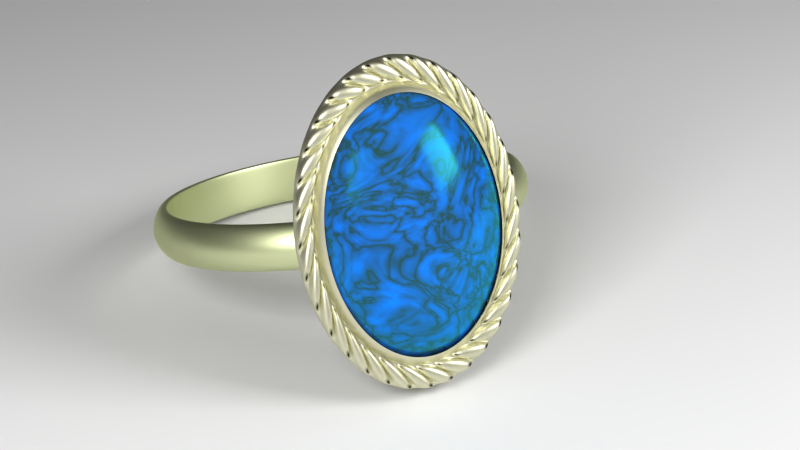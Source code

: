 # Source: ringblend.blend  (saved by Blender 2.76.0; exported with 4.5.12 LTS)
import bpy
from mathutils import Matrix  # noqa: F401  (used for matrix-valued properties, if any)

bpy.ops.wm.read_factory_settings(use_empty=True)
scene = bpy.context.scene
scene.name = 'Scene'

# ---- collections
col_collection_1 = bpy.data.collections.new('Collection 1'); scene.collection.children.link(col_collection_1)
col_collection_3 = bpy.data.collections.new('Collection 3'); scene.collection.children.link(col_collection_3)

# ---- materials (node trees are filled in below, after node groups)
mat_material_002 = bpy.data.materials.new('Material.002')
mat_material_002.alpha_threshold = 0.0
mat_material_002.diffuse_color = (0.8, 0.02015, 0.04444, 1.0)
mat_material_002.roughness = 0.5
mat_material_001 = bpy.data.materials.new('Material.001')
mat_material_001.alpha_threshold = 0.0
mat_material_001.diffuse_color = (0.06046, 0.08596, 0.8, 1.0)
mat_material_001.roughness = 0.5
mat_material_003 = bpy.data.materials.new('Material.003')
mat_material_003.alpha_threshold = 0.0
mat_material_003.roughness = 0.5
mat_material_004 = bpy.data.materials.new('Material.004')
mat_material_004.alpha_threshold = 0.0
mat_material_004.roughness = 0.5

# ---- material node trees
mat_material_002.use_nodes = True; mat_material_002.node_tree.nodes.clear()
_N = mat_material_002.node_tree.nodes; _L = mat_material_002.node_tree.links
n0 = _N.new('ShaderNodeOutputMaterial'); n0.name = 'Material Output'; n0.location = (1060, 313)
n1 = _N.new('ShaderNodeMixShader'); n1.name = 'Mix Shader'; n1.location = (901, 320)
n2 = _N.new('ShaderNodeBsdfAnisotropic'); n2.name = 'Glossy BSDF'; n2.location = (689, -71)
n2.distribution = 'GGX'
n2.inputs[0].default_value = (0.03045, 0.6819, 0.8, 1.0)
n2.inputs[1].default_value = 0.1732
n3 = _N.new('ShaderNodeLayerWeight'); n3.name = 'Layer Weight'; n3.location = (684, 673)
n3.inputs[0].default_value = 0.15
n4 = _N.new('ShaderNodeMixShader'); n4.name = 'Mix Shader.001'; n4.location = (684, 194)
n5 = _N.new('ShaderNodeBsdfDiffuse'); n5.name = 'Diffuse BSDF.001'; n5.location = (377, 146)
n5.inputs[0].default_value = (0.01947, 0.06614, 0.03366, 1.0)
n5.inputs[1].default_value = 0.02
n6 = _N.new('ShaderNodeBsdfDiffuse'); n6.name = 'Diffuse BSDF'; n6.location = (373, -5)
n6.inputs[0].default_value = (0.008355, 0.2091, 1.0, 1.0)
n7 = _N.new('ShaderNodeMath'); n7.name = 'Math.004'; n7.location = (385, 343)
n7.operation = 'POWER'
n7.inputs[1].default_value = 0.7
n8 = _N.new('ShaderNodeMath'); n8.name = 'Math'; n8.location = (207, 370)
n8.operation = 'MAXIMUM'
n9 = _N.new('ShaderNodeMath'); n9.name = 'Math.003'; n9.location = (-1, 248)
n9.operation = 'SUBTRACT'
n9.inputs[0].default_value = 2.5
n10 = _N.new('ShaderNodeMath'); n10.name = 'Math.001'; n10.location = (-3, 528)
n10.operation = 'SUBTRACT'
n10.inputs[1].default_value = 2.5
n11 = _N.new('ShaderNodeMath'); n11.name = 'Math.002'; n11.location = (-194, 350)
n11.operation = 'MULTIPLY'
n11.inputs[1].default_value = 5.0
n12 = _N.new('ShaderNodeTexNoise'); n12.name = 'Noise Texture'; n12.location = (-386, 352)
n12.inputs[3].default_value = 3.0
n12.inputs[8].default_value = 2.5
_L.new(n1.outputs[0], n0.inputs[0])
_L.new(n6.outputs[0], n4.inputs[2])
_L.new(n2.outputs[0], n1.inputs[2])
_L.new(n4.outputs[0], n1.inputs[1])
_L.new(n5.outputs[0], n4.inputs[1])
_L.new(n3.outputs[1], n1.inputs[0])
_L.new(n12.outputs[1], n11.inputs[0])
_L.new(n11.outputs[0], n10.inputs[0])
_L.new(n11.outputs[0], n9.inputs[1])
_L.new(n10.outputs[0], n8.inputs[0])
_L.new(n9.outputs[0], n8.inputs[1])
_L.new(n8.outputs[0], n7.inputs[0])
_L.new(n7.outputs[0], n4.inputs[0])
n0.is_active_output = True
mat_material_001.use_nodes = True; mat_material_001.node_tree.nodes.clear()
_N = mat_material_001.node_tree.nodes; _L = mat_material_001.node_tree.links
n0 = _N.new('ShaderNodeOutputMaterial'); n0.name = 'Material Output'; n0.location = (739, 300)
n1 = _N.new('ShaderNodeMixShader'); n1.name = 'Mix Shader'; n1.location = (519, 260)
n2 = _N.new('ShaderNodeNewGeometry'); n2.name = 'Geometry'; n2.location = (-236, 521)
n3 = _N.new('ShaderNodeBsdfAnisotropic'); n3.name = 'Glossy BSDF.001'; n3.location = (299, 285)
n3.distribution = 'GGX'
n3.inputs[0].default_value = (0.7682, 0.7528, 0.5411, 1.0)
n3.inputs[1].default_value = 0.4472
n4 = _N.new('ShaderNodeBsdfAnisotropic'); n4.name = 'Glossy BSDF'; n4.location = (289, 91)
n4.distribution = 'GGX'
n4.inputs[0].default_value = (0.0, 0.0, 0.0, 1.0)
n4.inputs[1].default_value = 0.4472
n5 = _N.new('ShaderNodeMath'); n5.name = 'Math'; n5.location = (-7, 529)
n5.operation = 'MULTIPLY'
n5.inputs[1].default_value = 55.0
n6 = _N.new('ShaderNodeMath'); n6.name = 'Math.001'; n6.location = (213, 477)
n6.operation = 'SUBTRACT'
n6.inputs[1].default_value = 25.0
_L.new(n1.outputs[0], n0.inputs[0])
_L.new(n2.outputs[7], n5.inputs[0])
_L.new(n3.outputs[0], n1.inputs[2])
_L.new(n4.outputs[0], n1.inputs[1])
_L.new(n5.outputs[0], n6.inputs[0])
_L.new(n6.outputs[0], n1.inputs[0])
n0.is_active_output = True
mat_material_003.use_nodes = True; mat_material_003.node_tree.nodes.clear()
_N = mat_material_003.node_tree.nodes; _L = mat_material_003.node_tree.links
n0 = _N.new('ShaderNodeOutputMaterial'); n0.name = 'Material Output'; n0.location = (300, 300)
n1 = _N.new('ShaderNodeBsdfAnisotropic'); n1.name = 'Glossy BSDF'; n1.location = (10, 300)
n1.distribution = 'GGX'
n1.inputs[0].default_value = (0.717, 0.7682, 0.4402, 1.0)
n1.inputs[1].default_value = 0.4472
_L.new(n1.outputs[0], n0.inputs[0])
n0.is_active_output = True
mat_material_004.use_nodes = True; mat_material_004.node_tree.nodes.clear()
_N = mat_material_004.node_tree.nodes; _L = mat_material_004.node_tree.links
n0 = _N.new('ShaderNodeOutputMaterial'); n0.name = 'Material Output'; n0.location = (300, 300)
n1 = _N.new('ShaderNodeEmission'); n1.name = 'Emission'; n1.location = (10, 300)
n1.inputs[0].default_value = (0.8, 0.8, 0.8, 1.0)
n1.inputs[1].default_value = 15.0
_L.new(n1.outputs[0], n0.inputs[0])
n0.is_active_output = True

# ---- world
world_world = bpy.data.worlds.new('World'); scene.world = world_world
world_world.color = (0.05088, 0.05088, 0.05088)
world_world.use_sun_shadow = False
world_world.sun_shadow_jitter_overblur = 0.0
world_world.cycles.sampling_method = 'MANUAL'
world_world.cycles.sample_map_resolution = 256

# ---- cameras
cam_camera = bpy.data.cameras.new('Camera')
cam_camera.clip_end = 100.0
cam_camera.lens = 100.0
cam_camera.sensor_width = 32.0
cam_camera.sensor_height = 18.0
cam_camera.ortho_scale = 7.314
cam_camera.dof.focus_distance = 0.0

# ---- meshes
me_sphere_001 = bpy.data.meshes.new('Sphere.001')
me_sphere_001.from_pydata([(-1.195e-23, 0.9503, 0.3799), (-0.187, 0.9319, 0.3799), (-0.3669, 0.8773, 0.3799), (-0.5327, 0.7887, 0.3799), (-0.6779, 0.6695, 0.3799), (-0.7972, 0.5242, 0.3799), (-0.8858, 0.3585, 0.3799), (-0.9403, 0.1786, 0.3799), (-0.9588, -0.008433, 0.3799), (-0.9403, -0.1955, 0.3799), (-0.8858, -0.3753, 0.3799), (-0.7972, -0.5411, 0.3799), (-0.6779, -0.6864, 0.3799), (-0.5327, -0.8056, 0.3799), (-0.3669, -0.8942, 0.3799), (-0.187, -0.9488, 0.3799), (3.124e-07, -0.9672, 0.3799), (0.187, -0.9488, 0.3799), (0.3669, -0.8942, 0.3799), (0.5327, -0.8056, 0.3799), (0.6779, -0.6864, 0.3799), (0.7972, -0.5411, 0.3799), (0.8858, -0.3753, 0.3799), (0.9403, -0.1955, 0.3799), (0.9588, -0.008432, 0.3799), (0.9403, 0.1786, 0.3799), (0.8858, 0.3585, 0.3799), (0.7972, 0.5242, 0.3799), (0.6779, 0.6695, 0.3799), (0.5327, 0.7887, 0.3799), (0.3669, 0.8773, 0.3799), (0.187, 0.9319, 0.3799), (-5.692e-09, 0.9024, 0.4478), (-0.1777, 0.8849, 0.4478), (-0.3486, 0.833, 0.4478), (-0.506, 0.7489, 0.4478), (-0.644, 0.6356, 0.4478), (-0.7573, 0.4976, 0.4478), (-0.8415, 0.3401, 0.4478), (-0.8933, 0.1693, 0.4478), (-0.9108, -0.008433, 0.4478), (-0.8933, -0.1861, 0.4478), (-0.8415, -0.357, 0.4478), (-0.7573, -0.5145, 0.4478), (-0.644, -0.6525, 0.4478), (-0.506, -0.7657, 0.4478), (-0.3486, -0.8499, 0.4478), (-0.1777, -0.9017, 0.4478), (2.911e-07, -0.9192, 0.4478), (0.1777, -0.9017, 0.4478), (0.3486, -0.8499, 0.4478), (0.506, -0.7657, 0.4478), (0.644, -0.6525, 0.4478), (0.7573, -0.5145, 0.4478), (0.8415, -0.357, 0.4478), (0.8933, -0.1861, 0.4478), (0.9108, -0.008432, 0.4478), (0.8933, 0.1693, 0.4478), (0.8415, 0.3401, 0.4478), (0.7573, 0.4976, 0.4478), (0.644, 0.6356, 0.4478), (0.506, 0.7489, 0.4478), (0.3486, 0.833, 0.4478), (0.1777, 0.8849, 0.4478), (5.264e-09, 0.971, 0.2391), (-0.1911, 0.9522, 0.2391), (-0.3748, 0.8964, 0.2391), (-0.5441, 0.8059, 0.2391), (-0.6926, 0.6841, 0.2391), (-0.8144, 0.5357, 0.2391), (-0.9049, 0.3664, 0.2391), (-0.9606, 0.1826, 0.2391), (-0.9794, -0.008433, 0.2391), (-0.9606, -0.1995, 0.2391), (-0.9049, -0.3832, 0.2391), (-0.8144, -0.5526, 0.2391), (-0.6926, -0.701, 0.2391), (-0.5441, -0.8228, 0.2391), (-0.3748, -0.9133, 0.2391), (-0.1911, -0.969, 0.2391), (3.244e-07, -0.9879, 0.2391), (0.1911, -0.969, 0.2391), (0.3748, -0.9133, 0.2391), (0.5441, -0.8228, 0.2391), (0.6926, -0.701, 0.2391), (0.8144, -0.5526, 0.2391), (0.9049, -0.3832, 0.2391), (0.9606, -0.1995, 0.2391), (0.9794, -0.008432, 0.2391), (0.9606, 0.1826, 0.2391), (0.9049, 0.3664, 0.2391), (0.8144, 0.5357, 0.2391), (0.6926, 0.6841, 0.2391), (0.5441, 0.8059, 0.2391), (0.3748, 0.8964, 0.2391), (0.1911, 0.9522, 0.2391), (-0.3, 1.111, 0.2391), (-0.5127, 1.031, 0.2391), (-0.7057, 0.9113, 0.2391), (-0.8716, 0.7559, 0.2391), (-1.004, 0.5712, 0.2391), (-1.098, 0.3642, 0.2391), (-1.149, 0.1429, 0.2391), (-1.157, -0.08425, 0.2391), (-1.12, -0.3085, 0.2391), (-1.04, -0.5212, 0.2391), (-0.9197, -0.7141, 0.2391), (-0.7644, -0.88, 0.2391), (-0.5796, -1.012, 0.2391), (-0.3726, -1.106, 0.2391), (-0.1513, -1.158, 0.2391), (0.07582, -1.165, 0.2391), (0.3, -1.128, 0.2391), (0.5127, -1.048, 0.2391), (0.7057, -0.9281, 0.2391), (0.8716, -0.7728, 0.2391), (1.004, -0.5881, 0.2391), (1.098, -0.3811, 0.2391), (1.149, -0.1597, 0.2391), (1.157, 0.06739, 0.2391), (1.12, 0.2916, 0.2391), (1.04, 0.5043, 0.2391), (0.9197, 0.6973, 0.2391), (0.7644, 0.8631, 0.2391), (0.5796, 0.9955, 0.2391), (0.3726, 1.089, 0.2391), (0.1513, 1.141, 0.2391), (-0.07582, 1.148, 0.2391), (-0.3026, 1.121, 0.01664), (-0.5171, 1.04, 0.01664), (-0.7118, 0.9192, 0.01664), (-0.8791, 0.7625, 0.01664), (-1.013, 0.5762, 0.01664), (-1.107, 0.3674, 0.01664), (-1.159, 0.1442, 0.01664), (-1.167, -0.0849, 0.01664), (-1.129, -0.3111, 0.01664), (-1.049, -0.5256, 0.01664), (-0.9276, -0.7202, 0.01664), (-0.7709, -0.8875, 0.01664), (-0.5846, -1.021, 0.01664), (-0.3758, -1.116, 0.01664), (-0.1526, -1.168, 0.01664), (0.07647, -1.175, 0.01664), (0.3026, -1.138, 0.01664), (0.5171, -1.057, 0.01664), (0.7118, -0.936, 0.01664), (0.8791, -0.7794, 0.01664), (1.013, -0.5931, 0.01664), (1.107, -0.3843, 0.01664), (1.159, -0.161, 0.01664), (1.167, 0.06804, 0.01664), (1.129, 0.2942, 0.01664), (1.049, 0.5087, 0.01664), (0.9276, 0.7034, 0.01664), (0.7709, 0.8706, 0.01664), (0.5846, 1.004, 0.01664), (0.3758, 1.099, 0.01664), (0.1526, 1.151, 0.01664), (-0.07647, 1.158, 0.01664), (-0.9049, 0.3664, 0.3763), (-0.9606, 0.1826, 0.3763), (-1.157, -0.08425, 0.3763), (-1.149, 0.1429, 0.3763), (0.6926, -0.701, 0.3763), (0.8144, -0.5526, 0.3763), (1.098, -0.3811, 0.3763), (1.004, -0.5881, 0.3763), (-0.9606, 0.1826, 0.3763), (-0.9794, -0.008433, 0.3763), (-1.12, -0.3085, 0.3763), (-1.157, -0.08425, 0.3763), (0.8144, -0.5526, 0.3763), (0.9049, -0.3832, 0.3763), (1.149, -0.1597, 0.3763), (1.098, -0.3811, 0.3763), (-0.9794, -0.008433, 0.3763), (-0.9606, -0.1995, 0.3763), (-1.04, -0.5212, 0.3763), (-1.12, -0.3085, 0.3763), (0.9049, -0.3832, 0.3763), (0.9606, -0.1995, 0.3763), (1.157, 0.06739, 0.3763), (1.149, -0.1597, 0.3763), (-0.9606, -0.1995, 0.3763), (-0.9049, -0.3832, 0.3763), (-0.9197, -0.7141, 0.3763), (-1.04, -0.5212, 0.3763), (0.9606, -0.1995, 0.3763), (0.9794, -0.008432, 0.3763), (1.12, 0.2916, 0.3763), (1.157, 0.06739, 0.3763), (-0.9049, -0.3832, 0.3763), (-0.8144, -0.5526, 0.3763), (-0.7644, -0.88, 0.3763), (-0.9197, -0.7141, 0.3763), (0.9794, -0.008432, 0.3763), (0.9606, 0.1826, 0.3763), (1.04, 0.5043, 0.3763), (1.12, 0.2916, 0.3763), (-0.8144, -0.5526, 0.3763), (-0.6926, -0.701, 0.3763), (-0.5796, -1.012, 0.3763), (-0.7644, -0.88, 0.3763), (0.9606, 0.1826, 0.3763), (0.9049, 0.3664, 0.3763), (0.9197, 0.6973, 0.3763), (1.04, 0.5043, 0.3763), (-0.6926, -0.701, 0.3763), (-0.5441, -0.8228, 0.3763), (-0.3726, -1.106, 0.3763), (-0.5796, -1.012, 0.3763), (0.9049, 0.3664, 0.3763), (0.8144, 0.5357, 0.3763), (0.7644, 0.8631, 0.3763), (0.9197, 0.6973, 0.3763), (-0.5441, -0.8228, 0.3763), (-0.3748, -0.9133, 0.3763), (-0.1513, -1.158, 0.3763), (-0.3726, -1.106, 0.3763), (6.135e-09, 0.971, 0.3763), (-0.1911, 0.9522, 0.3763), (-0.5127, 1.031, 0.3763), (-0.3, 1.111, 0.3763), (0.8144, 0.5357, 0.3763), (0.6926, 0.6841, 0.3763), (0.5796, 0.9955, 0.3763), (0.7644, 0.8631, 0.3763), (-0.3748, -0.9133, 0.3763), (-0.1911, -0.969, 0.3763), (0.07582, -1.165, 0.3763), (-0.1513, -1.158, 0.3763), (-0.1911, 0.9522, 0.3763), (-0.3748, 0.8964, 0.3763), (-0.7057, 0.9113, 0.3763), (-0.5127, 1.031, 0.3763), (0.6926, 0.6841, 0.3763), (0.5441, 0.8059, 0.3763), (0.3726, 1.089, 0.3763), (0.5796, 0.9955, 0.3763), (-0.1911, -0.969, 0.3763), (3.242e-07, -0.9879, 0.3763), (0.3, -1.128, 0.3763), (0.07582, -1.165, 0.3763), (-0.3748, 0.8964, 0.3763), (-0.5441, 0.8059, 0.3763), (-0.8716, 0.7559, 0.3763), (-0.7057, 0.9113, 0.3763), (0.5441, 0.8059, 0.3763), (0.3748, 0.8964, 0.3763), (0.1513, 1.141, 0.3763), (0.3726, 1.089, 0.3763), (3.235e-07, -0.9879, 0.3763), (0.1911, -0.969, 0.3763), (0.5127, -1.048, 0.3763), (0.3, -1.128, 0.3763), (-0.5441, 0.8059, 0.3763), (-0.6926, 0.6841, 0.3763), (-1.004, 0.5712, 0.3763), (-0.8716, 0.7559, 0.3763), (0.3748, 0.8964, 0.3763), (0.1911, 0.9522, 0.3763), (-0.07582, 1.148, 0.3763), (0.1513, 1.141, 0.3763), (0.1911, -0.969, 0.3763), (0.3748, -0.9133, 0.3763), (0.7057, -0.9281, 0.3763), (0.5127, -1.048, 0.3763), (-0.6926, 0.6841, 0.3763), (-0.8144, 0.5357, 0.3763), (-1.098, 0.3642, 0.3763), (-1.004, 0.5712, 0.3763), (0.1911, 0.9522, 0.3763), (5.425e-09, 0.971, 0.3763), (-0.3, 1.111, 0.3763), (-0.07582, 1.148, 0.3763), (0.3748, -0.9133, 0.3763), (0.5441, -0.8228, 0.3763), (0.8716, -0.7728, 0.3763), (0.7057, -0.9281, 0.3763), (-0.8144, 0.5357, 0.3763), (-0.9049, 0.3664, 0.3763), (-1.149, 0.1429, 0.3763), (-1.098, 0.3642, 0.3763), (0.5441, -0.8228, 0.3763), (0.6926, -0.701, 0.3763), (1.004, -0.5881, 0.3763), (0.8716, -0.7728, 0.3763), (-0.1951, 0.0, 0.9808), (-0.3827, 0.0, 0.9239), (-0.5556, 0.0, 0.8315), (-0.7071, 0.0, 0.7071), (-0.8315, 0.0, 0.5556), (-0.9239, 0.0, 0.3827), (-0.9808, 0.0, 0.1951), (-0.1913, 0.03806, 0.9808), (-0.3753, 0.07466, 0.9239), (-0.5449, 0.1084, 0.8315), (-0.6935, 0.1379, 0.7071), (-0.8155, 0.1622, 0.5556), (-0.9061, 0.1802, 0.3827), (-0.9619, 0.1913, 0.1951), (-0.1802, 0.07466, 0.9808), (-0.3536, 0.1464, 0.9239), (-0.5133, 0.2126, 0.8315), (-0.6533, 0.2706, 0.7071), (-0.7682, 0.3182, 0.5556), (-0.8536, 0.3536, 0.3827), (-0.9061, 0.3753, 0.1951), (-0.1622, 0.1084, 0.9808), (-0.3182, 0.2126, 0.9239), (-0.4619, 0.3087, 0.8315), (-0.5879, 0.3928, 0.7071), (-0.6913, 0.4619, 0.5556), (-0.7682, 0.5133, 0.3827), (-0.8155, 0.5449, 0.1951), (-0.1379, 0.1379, 0.9808), (-0.2706, 0.2706, 0.9239), (-0.3928, 0.3928, 0.8315), (-0.5, 0.5, 0.7071), (-0.5879, 0.5879, 0.5556), (-0.6533, 0.6533, 0.3827), (-0.6935, 0.6935, 0.1951), (-0.1084, 0.1622, 0.9808), (-0.2126, 0.3182, 0.9239), (-0.3087, 0.4619, 0.8315), (-0.3928, 0.5879, 0.7071), (-0.4619, 0.6913, 0.5556), (-0.5133, 0.7682, 0.3827), (-0.5449, 0.8155, 0.1951), (-0.07466, 0.1802, 0.9808), (-0.1464, 0.3536, 0.9239), (-0.2126, 0.5133, 0.8315), (-0.2706, 0.6533, 0.7071), (-0.3182, 0.7682, 0.5556), (-0.3536, 0.8536, 0.3827), (-0.3753, 0.9061, 0.1951), (-0.03806, 0.1913, 0.9808), (-0.07466, 0.3753, 0.9239), (-0.1084, 0.5449, 0.8315), (-0.1379, 0.6935, 0.7071), (-0.1622, 0.8155, 0.5556), (-0.1802, 0.9061, 0.3827), (-0.1913, 0.9619, 0.1951), (3.266e-07, 0.1951, 0.9808), (3.192e-07, 0.3827, 0.9239), (3.117e-07, 0.5556, 0.8315), (3.192e-07, 0.7071, 0.7071), (3.341e-07, 0.8315, 0.5556), (2.745e-07, 0.9239, 0.3827), (3.937e-07, 0.9808, 0.1951), (0.03806, 0.1913, 0.9808), (0.07466, 0.3753, 0.9239), (0.1084, 0.5449, 0.8315), (0.138, 0.6935, 0.7071), (0.1622, 0.8155, 0.5556), (0.1802, 0.9061, 0.3827), (0.1913, 0.9619, 0.1951), (0.07466, 0.1802, 0.9808), (0.1464, 0.3536, 0.9239), (0.2126, 0.5133, 0.8315), (0.2706, 0.6533, 0.7071), (0.3182, 0.7682, 0.5556), (0.3536, 0.8536, 0.3827), (0.3753, 0.9061, 0.1951), (0.1084, 0.1622, 0.9808), (0.2126, 0.3182, 0.9239), (0.3087, 0.4619, 0.8315), (0.3928, 0.5879, 0.7071), (0.4619, 0.6913, 0.5556), (0.5133, 0.7682, 0.3827), (0.5449, 0.8155, 0.1951), (0.138, 0.1379, 0.9808), (0.2706, 0.2706, 0.9239), (0.3928, 0.3928, 0.8315), (0.5, 0.5, 0.7071), (0.5879, 0.5879, 0.5556), (0.6533, 0.6533, 0.3827), (0.6935, 0.6935, 0.1951), (0.1622, 0.1084, 0.9808), (0.3182, 0.2126, 0.9239), (0.4619, 0.3087, 0.8315), (0.5879, 0.3928, 0.7071), (0.6913, 0.4619, 0.5556), (0.7682, 0.5133, 0.3827), (0.8155, 0.5449, 0.1951), (0.1802, 0.07466, 0.9808), (0.3536, 0.1464, 0.9239), (0.5133, 0.2126, 0.8315), (0.6533, 0.2706, 0.7071), (0.7682, 0.3182, 0.5556), (0.8536, 0.3536, 0.3827), (0.9061, 0.3753, 0.1951), (0.1913, 0.03806, 0.9808), (0.3753, 0.07466, 0.9239), (0.5449, 0.1084, 0.8315), (0.6935, 0.1379, 0.7071), (0.8155, 0.1622, 0.5556), (0.9061, 0.1802, 0.3827), (0.9619, 0.1913, 0.1951), (0.1951, -7.212e-09, 0.9808), (0.3827, 4.122e-08, 0.9239), (0.5556, 2.632e-08, 0.8315), (0.7071, -2.584e-08, 0.7071), (0.8315, -8.544e-08, 0.5556), (0.9239, 6.357e-08, 0.3827), (0.9808, -8.544e-08, 0.1951), (0.1913, -0.03806, 0.9808), (0.3753, -0.07466, 0.9239), (0.5449, -0.1084, 0.8315), (0.6935, -0.1379, 0.7071), (0.8155, -0.1622, 0.5556), (0.9061, -0.1802, 0.3827), (0.9619, -0.1913, 0.1951), (0.1802, -0.07466, 0.9808), (0.3536, -0.1464, 0.9239), (0.5133, -0.2126, 0.8315), (0.6533, -0.2706, 0.7071), (0.7682, -0.3182, 0.5556), (0.8536, -0.3536, 0.3827), (0.9061, -0.3753, 0.1951), (0.1622, -0.1084, 0.9808), (0.3182, -0.2126, 0.9239), (0.4619, -0.3087, 0.8315), (0.5879, -0.3928, 0.7071), (0.6913, -0.4619, 0.5556), (0.7682, -0.5133, 0.3827), (0.8155, -0.5449, 0.1951), (0.138, -0.1379, 0.9808), (0.2706, -0.2706, 0.9239), (0.3928, -0.3928, 0.8315), (0.5, -0.5, 0.7071), (0.5879, -0.5879, 0.5556), (0.6533, -0.6533, 0.3827), (0.6935, -0.6935, 0.1951), (0.1084, -0.1622, 0.9808), (0.2126, -0.3182, 0.9239), (0.3087, -0.4619, 0.8315), (0.3928, -0.5879, 0.7071), (0.4619, -0.6913, 0.5556), (0.5133, -0.7682, 0.3827), (0.5449, -0.8155, 0.1951), (0.07466, -0.1802, 0.9808), (0.1464, -0.3536, 0.9239), (0.2126, -0.5133, 0.8315), (0.2706, -0.6533, 0.7071), (0.3182, -0.7682, 0.5556), (0.3536, -0.8536, 0.3827), (0.3753, -0.9061, 0.1951), (0.03806, -0.1913, 0.9808), (0.07466, -0.3753, 0.9239), (0.1084, -0.5449, 0.8315), (0.1379, -0.6935, 0.7071), (0.1622, -0.8155, 0.5556), (0.1802, -0.9061, 0.3827), (0.1913, -0.9619, 0.1951), (3.117e-07, -0.1951, 0.9808), (2.819e-07, -0.3827, 0.9239), (2.819e-07, -0.5556, 0.8315), (1.851e-07, -0.7071, 0.7071), (1.404e-07, -0.8315, 0.5556), (3.192e-07, -0.9239, 0.3827), (9.567e-08, -0.9808, 0.1951), (-0.03806, -0.1913, 0.9808), (-0.07466, -0.3753, 0.9239), (-0.1084, -0.5449, 0.8315), (-0.1379, -0.6935, 0.7071), (-0.1622, -0.8155, 0.5556), (-0.1802, -0.9061, 0.3827), (-0.1913, -0.9619, 0.1951), (-0.07466, -0.1802, 0.9808), (-0.1464, -0.3536, 0.9239), (-0.2126, -0.5133, 0.8315), (-0.2706, -0.6533, 0.7071), (-0.3182, -0.7682, 0.5556), (-0.3536, -0.8536, 0.3827), (-0.3753, -0.9061, 0.1951), (-0.1084, -0.1622, 0.9808), (-0.2126, -0.3182, 0.9239), (-0.3087, -0.4619, 0.8315), (-0.3928, -0.5879, 0.7071), (-0.4619, -0.6913, 0.5556), (-0.5133, -0.7682, 0.3827), (-0.5449, -0.8155, 0.1951), (-0.1379, -0.1379, 0.9808), (-0.2706, -0.2706, 0.9239), (-0.3928, -0.3928, 0.8315), (-0.5, -0.5, 0.7071), (-0.5879, -0.5879, 0.5556), (-0.6533, -0.6533, 0.3827), (-0.6935, -0.6935, 0.1951), (-0.1622, -0.1084, 0.9808), (-0.3182, -0.2126, 0.9239), (-0.4619, -0.3087, 0.8315), (-0.5879, -0.3928, 0.7071), (-0.6913, -0.4619, 0.5556), (-0.7682, -0.5133, 0.3827), (-0.8155, -0.5449, 0.1951), (2.48e-08, -1.247e-07, 1.0), (-0.1802, -0.07466, 0.9808), (-0.3536, -0.1464, 0.9239), (-0.5133, -0.2126, 0.8315), (-0.6533, -0.2706, 0.7071), (-0.7682, -0.3182, 0.5556), (-0.8536, -0.3536, 0.3827), (-0.9061, -0.3753, 0.1951), (-0.1913, -0.03806, 0.9808), (-0.3753, -0.07466, 0.9239), (-0.5449, -0.1084, 0.8315), (-0.6935, -0.1379, 0.7071), (-0.8155, -0.1622, 0.5556), (-0.9061, -0.1802, 0.3827), (-0.9619, -0.1913, 0.1951), (-5.239e-24, -0.2366, -5.06), (-0.3659, -0.2366, -5.01), (-0.7178, -0.2366, -4.862), (-1.042, -0.2366, -4.622), (-1.326, -0.2366, -4.3), (-1.56, -0.2366, -3.907), (-1.733, -0.2366, -3.458), (-1.84, -0.2366, -2.971), (-1.876, -0.2366, -2.465), (-1.84, -0.2366, -1.959), (-1.733, -0.2366, -1.473), (-1.56, -0.2366, -1.024), (-1.326, -0.2366, -0.631), (-1.042, -0.2366, -0.3084), (-0.7178, -0.2366, -0.06863), (-0.3659, -0.2366, 0.079), (6.112e-07, -0.2366, 0.1288), (0.3659, -0.2366, 0.079), (0.7178, -0.2366, -0.06863), (1.042, -0.2366, -0.3084), (1.326, -0.2366, -0.631), (1.56, -0.2366, -1.024), (1.733, -0.2366, -1.473), (1.84, -0.2366, -1.959), (1.876, -0.2366, -2.465), (1.84, -0.2366, -2.971), (1.733, -0.2366, -3.458), (1.56, -0.2366, -3.907), (1.326, -0.2366, -4.3), (1.042, -0.2366, -4.622), (0.7178, -0.2366, -4.862), (0.3659, -0.2366, -5.01), (-1.114e-08, -0.2366, -4.93), (-0.3477, -0.2366, -4.882), (-0.6819, -0.2366, -4.742), (-0.99, -0.2366, -4.514), (-1.26, -0.2366, -4.208), (-1.482, -0.2366, -3.835), (-1.646, -0.2366, -3.408), (-1.748, -0.2366, -2.946), (-1.782, -0.2366, -2.465), (-1.748, -0.2366, -1.985), (-1.646, -0.2366, -1.522), (-1.482, -0.2366, -1.096), (-1.26, -0.2366, -0.7227), (-0.99, -0.2366, -0.4162), (-0.6819, -0.2366, -0.1885), (-0.3477, -0.2366, -0.04822), (5.695e-07, -0.2366, -0.0008645), (0.3477, -0.2366, -0.04822), (0.6819, -0.2366, -0.1885), (0.99, -0.2366, -0.4162), (1.26, -0.2366, -0.7227), (1.482, -0.2366, -1.096), (1.646, -0.2366, -1.522), (1.748, -0.2366, -1.985), (1.782, -0.2366, -2.465), (1.748, -0.2366, -2.946), (1.646, -0.2366, -3.408), (1.482, -0.2366, -3.835), (1.26, -0.2366, -4.208), (0.99, -0.2366, -4.514), (0.6819, -0.2366, -4.742), (0.3476, -0.2366, -4.882), (-9.651e-24, 0.09674, -5.06), (-0.3659, 0.09674, -5.01), (-0.7178, 0.09674, -4.862), (-1.042, 0.09674, -4.622), (-1.326, 0.09674, -4.3), (-1.56, 0.09674, -3.907), (-1.733, 0.09674, -3.458), (-1.84, 0.09674, -2.971), (-1.876, 0.09674, -2.465), (-1.84, 0.09674, -1.959), (-1.733, 0.09674, -1.473), (-1.56, 0.09674, -1.024), (-1.326, 0.09674, -0.631), (-1.042, 0.09674, -0.3084), (-0.7178, 0.09674, -0.06863), (-0.3659, 0.09674, 0.079), (6.112e-07, 0.09674, 0.1288), (0.3659, 0.09674, 0.079), (0.7178, 0.09674, -0.06863), (1.042, 0.09674, -0.3084), (1.326, 0.09674, -0.631), (1.56, 0.09674, -1.024), (1.733, 0.09674, -1.473), (1.84, 0.09674, -1.959), (1.876, 0.09674, -2.465), (1.84, 0.09674, -2.971), (1.733, 0.09674, -3.458), (1.56, 0.09674, -3.907), (1.326, 0.09674, -4.3), (1.042, 0.09674, -4.622), (0.7178, 0.09674, -4.862), (0.3659, 0.09674, -5.01), (-1.114e-08, 0.09674, -4.93), (-0.3477, 0.09674, -4.882), (-0.6819, 0.09674, -4.742), (-0.99, 0.09674, -4.514), (-1.26, 0.09674, -4.208), (-1.482, 0.09674, -3.835), (-1.646, 0.09674, -3.408), (-1.748, 0.09674, -2.946), (-1.782, 0.09674, -2.465), (-1.748, 0.09674, -1.985), (-1.646, 0.09674, -1.522), (-1.482, 0.09674, -1.096), (-1.26, 0.09674, -0.7227), (-0.99, 0.09674, -0.4162), (-0.6819, 0.09674, -0.1885), (-0.3477, 0.09674, -0.04822), (5.695e-07, 0.09674, -0.0008645), (0.3477, 0.09674, -0.04822), (0.6819, 0.09674, -0.1885), (0.99, 0.09674, -0.4162), (1.26, 0.09674, -0.7227), (1.482, 0.09674, -1.096), (1.646, 0.09674, -1.522), (1.748, 0.09674, -1.985), (1.782, 0.09674, -2.465), (1.748, 0.09674, -2.946), (1.646, 0.09674, -3.408), (1.482, 0.09674, -3.835), (1.26, 0.09674, -4.208), (0.99, 0.09674, -4.514), (0.6819, 0.09674, -4.742), (0.3476, 0.09674, -4.882), (1.109, -0.07396, -0.1702), (1.411, -0.07396, -0.5135), (1.66, -0.07396, -0.9318), (1.844, -0.07396, -1.409), (1.958, -0.07396, -1.927), (1.996, -0.07396, -2.465), (1.958, -0.07396, -3.004), (1.844, -0.07396, -3.522), (1.66, -0.07396, -3.999), (9.845e-09, -0.07396, -5.226), (-0.3894, -0.07396, -5.173), (1.411, -0.07396, -4.417), (-0.7638, -0.07396, -5.016), (1.109, -0.07396, -4.76), (-1.109, -0.07396, -4.76), (0.7638, -0.07396, -5.016), (-1.411, -0.07396, -4.417), (0.3894, -0.07396, -5.173), (-1.66, -0.07396, -3.999), (-1.844, -0.07396, -3.522), (-1.958, -0.07396, -3.004), (-1.996, -0.07396, -2.465), (-1.958, -0.07396, -1.927), (-1.844, -0.07396, -1.409), (-1.66, -0.07396, -0.9318), (-1.411, -0.07396, -0.5135), (-1.109, -0.07396, -0.1702), (-0.7638, -0.07396, 0.08485), (-0.3894, -0.07396, 0.2419), (6.602e-07, -0.07396, 0.295), (0.3894, -0.07396, 0.2419), (0.7638, -0.07396, 0.08485), (-0.3477, 0.07944, -0.04822), (-0.6819, 0.07944, -0.1885), (5.695e-07, 0.07944, -0.0008645), (0.3477, 0.07944, -0.04822), (0.6819, 0.07944, -0.1885), (0.99, 0.07944, -0.4162), (1.26, 0.07944, -0.7227), (1.482, 0.07944, -1.096), (1.646, 0.07944, -1.522), (1.748, 0.07944, -1.985), (1.782, 0.07944, -2.465), (1.748, 0.07944, -2.946), (1.646, 0.07944, -3.408), (1.482, 0.07944, -3.835), (-0.3477, 0.07944, -4.882), (-1.114e-08, 0.07944, -4.93), (1.26, 0.07944, -4.208), (-0.6819, 0.07944, -4.742), (0.99, 0.07944, -4.514), (-0.99, 0.07944, -4.514), (0.6819, 0.07944, -4.742), (-1.26, 0.07944, -4.208), (0.3476, 0.07944, -4.882), (-1.482, 0.07944, -3.835), (-1.646, 0.07944, -3.408), (-1.748, 0.07944, -2.946), (-1.782, 0.07944, -2.465), (-1.748, 0.07944, -1.985), (-1.646, 0.07944, -1.522), (-1.482, 0.07944, -1.096), (-1.26, 0.07944, -0.7227), (-0.99, 0.07944, -0.4162), (-0.6819, -0.2151, -0.1885), (-1.114e-08, -0.2151, -4.93), (-0.3477, -0.2151, -0.04822), (5.695e-07, -0.2151, -0.0008645), (0.3477, -0.2151, -0.04822), (0.6819, -0.2151, -0.1885), (0.99, -0.2151, -0.4162), (1.26, -0.2151, -0.7227), (1.482, -0.2151, -1.096), (1.646, -0.2151, -1.522), (1.748, -0.2151, -1.985), (1.782, -0.2151, -2.465), (1.748, -0.2151, -2.946), (1.646, -0.2151, -3.408), (1.482, -0.2151, -3.835), (-0.3477, -0.2151, -4.882), (1.26, -0.2151, -4.208), (-0.6819, -0.2151, -4.742), (0.99, -0.2151, -4.514), (-0.99, -0.2151, -4.514), (0.6819, -0.2151, -4.742), (-1.26, -0.2151, -4.208), (0.3476, -0.2151, -4.882), (-1.482, -0.2151, -3.835), (-1.646, -0.2151, -3.408), (-1.748, -0.2151, -2.946), (-1.782, -0.2151, -2.465), (-1.748, -0.2151, -1.985), (-1.646, -0.2151, -1.522), (-1.482, -0.2151, -1.096), (-1.26, -0.2151, -0.7227), (-0.99, -0.2151, -0.4162)], [], [(23, 22, 54, 55), (10, 9, 41, 42), (24, 23, 55, 56), (11, 10, 42, 43), (25, 24, 56, 57), (12, 11, 43, 44), (26, 25, 57, 58), (13, 12, 44, 45), (27, 26, 58, 59), (14, 13, 45, 46), (1, 0, 32, 33), (28, 27, 59, 60), (15, 14, 46, 47), (2, 1, 33, 34), (29, 28, 60, 61), (16, 15, 47, 48), (3, 2, 34, 35), (30, 29, 61, 62), (17, 16, 48, 49), (4, 3, 35, 36), (31, 30, 62, 63), (18, 17, 49, 50), (5, 4, 36, 37), (0, 31, 63, 32), (19, 18, 50, 51), (6, 5, 37, 38), (20, 19, 51, 52), (7, 6, 38, 39), (21, 20, 52, 53), (8, 7, 39, 40), (22, 21, 53, 54), (9, 8, 40, 41), (22, 23, 87, 86), (9, 10, 74, 73), (23, 24, 88, 87), (10, 11, 75, 74), (24, 25, 89, 88), (11, 12, 76, 75), (25, 26, 90, 89), (12, 13, 77, 76), (26, 27, 91, 90), (13, 14, 78, 77), (0, 1, 65, 64), (27, 28, 92, 91), (14, 15, 79, 78), (1, 2, 66, 65), (28, 29, 93, 92), (15, 16, 80, 79), (2, 3, 67, 66), (29, 30, 94, 93), (16, 17, 81, 80), (3, 4, 68, 67), (30, 31, 95, 94), (17, 18, 82, 81), (4, 5, 69, 68), (31, 0, 64, 95), (18, 19, 83, 82), (5, 6, 70, 69), (19, 20, 84, 83), (6, 7, 71, 70), (20, 21, 85, 84), (7, 8, 72, 71), (21, 22, 86, 85), (8, 9, 73, 72), (105, 106, 138, 137), (119, 120, 152, 151), (106, 107, 139, 138), (120, 121, 153, 152), (107, 108, 140, 139), (121, 122, 154, 153), (108, 109, 141, 140), (122, 123, 155, 154), (109, 110, 142, 141), (96, 97, 129, 128), (123, 124, 156, 155), (110, 111, 143, 142), (97, 98, 130, 129), (124, 125, 157, 156), (111, 112, 144, 143), (98, 99, 131, 130), (125, 126, 158, 157), (112, 113, 145, 144), (99, 100, 132, 131), (126, 127, 159, 158), (113, 114, 146, 145), (100, 101, 133, 132), (127, 96, 128, 159), (114, 115, 147, 146), (101, 102, 134, 133), (115, 116, 148, 147), (102, 103, 135, 134), (116, 117, 149, 148), (103, 104, 136, 135), (117, 118, 150, 149), (104, 105, 137, 136), (118, 119, 151, 150), (129, 130, 131, 132, 133, 134, 135, 136, 137, 138, 139, 140, 141, 142, 143, 144, 145, 146, 147, 148, 149, 150, 151, 152, 153, 154, 155, 156, 157, 158, 159, 128), (160, 161, 162, 163), (71, 161, 160, 70), (103, 162, 161, 71), (102, 163, 162, 103), (70, 160, 163, 102), (164, 165, 166, 167), (85, 165, 164, 84), (117, 166, 165, 85), (116, 167, 166, 117), (84, 164, 167, 116), (168, 169, 170, 171), (72, 169, 168, 71), (104, 170, 169, 72), (103, 171, 170, 104), (71, 168, 171, 103), (172, 173, 174, 175), (86, 173, 172, 85), (118, 174, 173, 86), (117, 175, 174, 118), (85, 172, 175, 117), (176, 177, 178, 179), (73, 177, 176, 72), (105, 178, 177, 73), (104, 179, 178, 105), (72, 176, 179, 104), (180, 181, 182, 183), (87, 181, 180, 86), (119, 182, 181, 87), (118, 183, 182, 119), (86, 180, 183, 118), (184, 185, 186, 187), (74, 185, 184, 73), (106, 186, 185, 74), (105, 187, 186, 106), (73, 184, 187, 105), (188, 189, 190, 191), (88, 189, 188, 87), (120, 190, 189, 88), (119, 191, 190, 120), (87, 188, 191, 119), (192, 193, 194, 195), (75, 193, 192, 74), (107, 194, 193, 75), (106, 195, 194, 107), (74, 192, 195, 106), (196, 197, 198, 199), (89, 197, 196, 88), (121, 198, 197, 89), (120, 199, 198, 121), (88, 196, 199, 120), (200, 201, 202, 203), (76, 201, 200, 75), (108, 202, 201, 76), (107, 203, 202, 108), (75, 200, 203, 107), (204, 205, 206, 207), (90, 205, 204, 89), (122, 206, 205, 90), (121, 207, 206, 122), (89, 204, 207, 121), (208, 209, 210, 211), (77, 209, 208, 76), (109, 210, 209, 77), (108, 211, 210, 109), (76, 208, 211, 108), (212, 213, 214, 215), (91, 213, 212, 90), (123, 214, 213, 91), (122, 215, 214, 123), (90, 212, 215, 122), (216, 217, 218, 219), (78, 217, 216, 77), (110, 218, 217, 78), (109, 219, 218, 110), (77, 216, 219, 109), (220, 221, 222, 223), (65, 221, 220, 64), (97, 222, 221, 65), (96, 223, 222, 97), (64, 220, 223, 96), (224, 225, 226, 227), (92, 225, 224, 91), (124, 226, 225, 92), (123, 227, 226, 124), (91, 224, 227, 123), (228, 229, 230, 231), (79, 229, 228, 78), (111, 230, 229, 79), (110, 231, 230, 111), (78, 228, 231, 110), (232, 233, 234, 235), (66, 233, 232, 65), (98, 234, 233, 66), (97, 235, 234, 98), (65, 232, 235, 97), (236, 237, 238, 239), (93, 237, 236, 92), (125, 238, 237, 93), (124, 239, 238, 125), (92, 236, 239, 124), (240, 241, 242, 243), (80, 241, 240, 79), (112, 242, 241, 80), (111, 243, 242, 112), (79, 240, 243, 111), (244, 245, 246, 247), (67, 245, 244, 66), (99, 246, 245, 67), (98, 247, 246, 99), (66, 244, 247, 98), (248, 249, 250, 251), (94, 249, 248, 93), (126, 250, 249, 94), (125, 251, 250, 126), (93, 248, 251, 125), (252, 253, 254, 255), (81, 253, 252, 80), (113, 254, 253, 81), (112, 255, 254, 113), (80, 252, 255, 112), (256, 257, 258, 259), (68, 257, 256, 67), (100, 258, 257, 68), (99, 259, 258, 100), (67, 256, 259, 99), (260, 261, 262, 263), (95, 261, 260, 94), (127, 262, 261, 95), (126, 263, 262, 127), (94, 260, 263, 126), (264, 265, 266, 267), (82, 265, 264, 81), (114, 266, 265, 82), (113, 267, 266, 114), (81, 264, 267, 113), (268, 269, 270, 271), (69, 269, 268, 68), (101, 270, 269, 69), (100, 271, 270, 101), (68, 268, 271, 100), (272, 273, 274, 275), (64, 273, 272, 95), (96, 274, 273, 64), (127, 275, 274, 96), (95, 272, 275, 127), (276, 277, 278, 279), (83, 277, 276, 82), (115, 278, 277, 83), (114, 279, 278, 115), (82, 276, 279, 114), (280, 281, 282, 283), (70, 281, 280, 69), (102, 282, 281, 70), (101, 283, 282, 102), (69, 280, 283, 101), (284, 285, 286, 287), (84, 285, 284, 83), (116, 286, 285, 84), (115, 287, 286, 116), (83, 284, 287, 115), (292, 291, 298, 299), (293, 292, 299, 300), (294, 293, 300, 301), (289, 288, 295, 296), (290, 289, 296, 297), (291, 290, 297, 298), (298, 297, 304, 305), (299, 298, 305, 306), (300, 299, 306, 307), (301, 300, 307, 308), (296, 295, 302, 303), (297, 296, 303, 304), (303, 302, 309, 310), (304, 303, 310, 311), (305, 304, 311, 312), (306, 305, 312, 313), (307, 306, 313, 314), (308, 307, 314, 315), (313, 312, 319, 320), (314, 313, 320, 321), (315, 314, 321, 322), (310, 309, 316, 317), (311, 310, 317, 318), (312, 311, 318, 319), (317, 316, 323, 324), (318, 317, 324, 325), (319, 318, 325, 326), (320, 319, 326, 327), (321, 320, 327, 328), (322, 321, 328, 329), (327, 326, 333, 334), (328, 327, 334, 335), (329, 328, 335, 336), (324, 323, 330, 331), (325, 324, 331, 332), (326, 325, 332, 333), (331, 330, 337, 338), (332, 331, 338, 339), (333, 332, 339, 340), (334, 333, 340, 341), (335, 334, 341, 342), (336, 335, 342, 343), (342, 341, 348, 349), (343, 342, 349, 350), (338, 337, 344, 345), (339, 338, 345, 346), (340, 339, 346, 347), (341, 340, 347, 348), (346, 345, 352, 353), (347, 346, 353, 354), (348, 347, 354, 355), (349, 348, 355, 356), (350, 349, 356, 357), (345, 344, 351, 352), (357, 356, 363, 364), (352, 351, 358, 359), (353, 352, 359, 360), (354, 353, 360, 361), (355, 354, 361, 362), (356, 355, 362, 363), (360, 359, 366, 367), (361, 360, 367, 368), (362, 361, 368, 369), (363, 362, 369, 370), (364, 363, 370, 371), (359, 358, 365, 366), (371, 370, 377, 378), (366, 365, 372, 373), (367, 366, 373, 374), (368, 367, 374, 375), (369, 368, 375, 376), (370, 369, 376, 377), (375, 374, 381, 382), (376, 375, 382, 383), (377, 376, 383, 384), (378, 377, 384, 385), (373, 372, 379, 380), (374, 373, 380, 381), (380, 379, 386, 387), (381, 380, 387, 388), (382, 381, 388, 389), (383, 382, 389, 390), (384, 383, 390, 391), (385, 384, 391, 392), (389, 388, 395, 396), (390, 389, 396, 397), (391, 390, 397, 398), (392, 391, 398, 399), (387, 386, 393, 394), (388, 387, 394, 395), (394, 393, 400, 401), (395, 394, 401, 402), (396, 395, 402, 403), (397, 396, 403, 404), (398, 397, 404, 405), (399, 398, 405, 406), (404, 403, 410, 411), (405, 404, 411, 412), (406, 405, 412, 413), (401, 400, 407, 408), (402, 401, 408, 409), (403, 402, 409, 410), (408, 407, 414, 415), (409, 408, 415, 416), (410, 409, 416, 417), (411, 410, 417, 418), (412, 411, 418, 419), (413, 412, 419, 420), (419, 418, 425, 426), (420, 419, 426, 427), (415, 414, 421, 422), (416, 415, 422, 423), (417, 416, 423, 424), (418, 417, 424, 425), (422, 421, 428, 429), (423, 422, 429, 430), (424, 423, 430, 431), (425, 424, 431, 432), (426, 425, 432, 433), (427, 426, 433, 434), (433, 432, 439, 440), (434, 433, 440, 441), (429, 428, 435, 436), (430, 429, 436, 437), (431, 430, 437, 438), (432, 431, 438, 439), (437, 436, 443, 444), (438, 437, 444, 445), (439, 438, 445, 446), (440, 439, 446, 447), (441, 440, 447, 448), (436, 435, 442, 443), (448, 447, 454, 455), (443, 442, 449, 450), (444, 443, 450, 451), (445, 444, 451, 452), (446, 445, 452, 453), (447, 446, 453, 454), (451, 450, 457, 458), (452, 451, 458, 459), (453, 452, 459, 460), (454, 453, 460, 461), (455, 454, 461, 462), (450, 449, 456, 457), (462, 461, 468, 469), (457, 456, 463, 464), (458, 457, 464, 465), (459, 458, 465, 466), (460, 459, 466, 467), (461, 460, 467, 468), (466, 465, 472, 473), (467, 466, 473, 474), (468, 467, 474, 475), (469, 468, 475, 476), (464, 463, 470, 471), (465, 464, 471, 472), (471, 470, 477, 478), (472, 471, 478, 479), (473, 472, 479, 480), (474, 473, 480, 481), (475, 474, 481, 482), (476, 475, 482, 483), (481, 480, 487, 488), (482, 481, 488, 489), (483, 482, 489, 490), (478, 477, 484, 485), (479, 478, 485, 486), (480, 479, 486, 487), (485, 484, 491, 492), (486, 485, 492, 493), (487, 486, 493, 494), (488, 487, 494, 495), (489, 488, 495, 496), (490, 489, 496, 497), (495, 494, 502, 503), (496, 495, 503, 504), (497, 496, 504, 505), (492, 491, 499, 500), (493, 492, 500, 501), (494, 493, 501, 502), (500, 499, 506, 507), (501, 500, 507, 508), (502, 501, 508, 509), (503, 502, 509, 510), (504, 503, 510, 511), (505, 504, 511, 512), (288, 498, 295), (295, 498, 302), (302, 498, 309), (309, 498, 316), (316, 498, 323), (323, 498, 330), (330, 498, 337), (337, 498, 344), (344, 498, 351), (351, 498, 358), (358, 498, 365), (365, 498, 372), (372, 498, 379), (379, 498, 386), (386, 498, 393), (393, 498, 400), (400, 498, 407), (407, 498, 414), (414, 498, 421), (421, 498, 428), (428, 498, 435), (435, 498, 442), (442, 498, 449), (449, 498, 456), (456, 498, 463), (463, 498, 470), (470, 498, 477), (477, 498, 484), (484, 498, 491), (491, 498, 499), (499, 498, 506), (511, 510, 292, 293), (512, 511, 293, 294), (506, 498, 288), (507, 506, 288, 289), (508, 507, 289, 290), (509, 508, 290, 291), (510, 509, 291, 292), (518, 550, 549, 517), (513, 545, 576, 544), (532, 564, 563, 531), (519, 551, 550, 518), (533, 565, 564, 532), (520, 552, 551, 519), (534, 566, 565, 533), (521, 553, 552, 520), (535, 567, 566, 534), (522, 554, 553, 521), (536, 568, 567, 535), (523, 555, 554, 522), (537, 569, 568, 536), (524, 556, 555, 523), (538, 570, 569, 537), (525, 557, 556, 524), (539, 571, 570, 538), (526, 558, 557, 525), (540, 572, 571, 539), (527, 559, 558, 526), (514, 546, 545, 513), (541, 573, 572, 540), (528, 560, 559, 527), (515, 547, 546, 514), (542, 574, 573, 541), (529, 561, 560, 528), (516, 548, 547, 515), (543, 575, 574, 542), (530, 562, 561, 529), (517, 549, 548, 516), (544, 576, 575, 543), (531, 563, 562, 530), (582, 581, 613, 614), (577, 608, 640, 609), (596, 595, 627, 628), (583, 582, 614, 615), (597, 596, 628, 629), (584, 583, 615, 616), (598, 597, 629, 630), (585, 584, 616, 617), (599, 598, 630, 631), (586, 585, 617, 618), (600, 599, 631, 632), (587, 586, 618, 619), (601, 600, 632, 633), (588, 587, 619, 620), (602, 601, 633, 634), (589, 588, 620, 621), (603, 602, 634, 635), (590, 589, 621, 622), (604, 603, 635, 636), (591, 590, 622, 623), (578, 577, 609, 610), (605, 604, 636, 637), (592, 591, 623, 624), (579, 578, 610, 611), (606, 605, 637, 638), (593, 592, 624, 625), (580, 579, 611, 612), (607, 606, 638, 639), (594, 593, 625, 626), (581, 580, 612, 613), (608, 607, 639, 640), (595, 594, 626, 627), (642, 641, 596, 597), (674, 673, 624, 623), (643, 642, 597, 598), (673, 675, 625, 624), (644, 643, 598, 599), (675, 676, 626, 625), (645, 644, 599, 600), (676, 677, 627, 626), (646, 645, 600, 601), (677, 678, 628, 627), (647, 646, 601, 602), (678, 679, 629, 628), (648, 647, 602, 603), (679, 680, 630, 629), (649, 648, 603, 604), (651, 650, 577, 578), (680, 681, 631, 630), (652, 649, 604, 605), (653, 651, 578, 579), (681, 682, 632, 631), (654, 652, 605, 606), (655, 653, 579, 580), (682, 683, 633, 632), (656, 654, 606, 607), (657, 655, 580, 581), (683, 684, 634, 633), (658, 656, 607, 608), (659, 657, 581, 582), (684, 685, 635, 634), (650, 658, 608, 577), (660, 659, 582, 583), (685, 686, 636, 635), (688, 687, 610, 609), (661, 660, 583, 584), (686, 689, 637, 636), (687, 690, 611, 610), (662, 661, 584, 585), (689, 691, 638, 637), (690, 692, 612, 611), (663, 662, 585, 586), (691, 693, 639, 638), (692, 694, 613, 612), (664, 663, 586, 587), (693, 695, 640, 639), (694, 696, 614, 613), (665, 664, 587, 588), (695, 688, 609, 640), (696, 697, 615, 614), (666, 665, 588, 589), (697, 698, 616, 615), (667, 666, 589, 590), (698, 699, 617, 616), (668, 667, 590, 591), (699, 700, 618, 617), (669, 668, 591, 592), (700, 701, 619, 618), (670, 669, 592, 593), (701, 702, 620, 619), (671, 670, 593, 594), (702, 703, 621, 620), (672, 671, 594, 595), (703, 704, 622, 621), (641, 672, 595, 596), (704, 674, 623, 622), (532, 531, 672, 641), (531, 530, 671, 672), (530, 529, 670, 671), (529, 528, 669, 670), (528, 527, 668, 669), (527, 526, 667, 668), (526, 525, 666, 667), (525, 524, 665, 666), (524, 523, 664, 665), (523, 522, 663, 664), (522, 521, 662, 663), (521, 520, 661, 662), (520, 519, 660, 661), (519, 518, 659, 660), (513, 544, 658, 650), (518, 517, 657, 659), (544, 543, 656, 658), (517, 516, 655, 657), (543, 542, 654, 656), (516, 515, 653, 655), (542, 541, 652, 654), (515, 514, 651, 653), (541, 540, 649, 652), (514, 513, 650, 651), (540, 539, 648, 649), (539, 538, 647, 648), (538, 537, 646, 647), (537, 536, 645, 646), (536, 535, 644, 645), (535, 534, 643, 644), (534, 533, 642, 643), (533, 532, 641, 642), (736, 705, 674, 704), (735, 736, 704, 703), (734, 735, 703, 702), (733, 734, 702, 701), (732, 733, 701, 700), (731, 732, 700, 699), (730, 731, 699, 698), (729, 730, 698, 697), (728, 729, 697, 696), (727, 706, 688, 695), (726, 728, 696, 694), (725, 727, 695, 693), (724, 726, 694, 692), (723, 725, 693, 691), (722, 724, 692, 690), (721, 723, 691, 689), (720, 722, 690, 687), (719, 721, 689, 686), (706, 720, 687, 688), (718, 719, 686, 685), (717, 718, 685, 684), (716, 717, 684, 683), (715, 716, 683, 682), (714, 715, 682, 681), (713, 714, 681, 680), (712, 713, 680, 679), (711, 712, 679, 678), (710, 711, 678, 677), (709, 710, 677, 676), (708, 709, 676, 675), (707, 708, 675, 673), (705, 707, 673, 674), (559, 560, 707, 705), (560, 561, 708, 707), (561, 562, 709, 708), (562, 563, 710, 709), (563, 564, 711, 710), (564, 565, 712, 711), (565, 566, 713, 712), (566, 567, 714, 713), (567, 568, 715, 714), (568, 569, 716, 715), (569, 570, 717, 716), (570, 571, 718, 717), (571, 572, 719, 718), (545, 546, 720, 706), (572, 573, 721, 719), (546, 547, 722, 720), (573, 574, 723, 721), (547, 548, 724, 722), (574, 575, 725, 723), (548, 549, 726, 724), (575, 576, 727, 725), (549, 550, 728, 726), (576, 545, 706, 727), (550, 551, 729, 728), (551, 552, 730, 729), (552, 553, 731, 730), (553, 554, 732, 731), (554, 555, 733, 732), (555, 556, 734, 733), (556, 557, 735, 734), (557, 558, 736, 735), (558, 559, 705, 736)])
me_sphere_001.polygons.foreach_set('use_smooth', [1, 1, 1, 1, 1, 1, 1, 1, 1, 1, 1, 1, 1, 1, 1, 1, 1, 1, 1, 1, 1, 1, 1, 1, 1, 1, 1, 1, 1, 1, 1, 1, 1, 1, 1, 1, 1, 1, 1, 1, 1, 1, 1, 1, 1, 1, 1, 1, 1, 1, 1, 1, 1, 1, 1, 1, 1, 1, 1, 1, 1, 1, 1, 1, 1, 1, 1, 1, 1, 1, 1, 1, 1, 1, 1, 1, 1, 1, 1, 1, 1, 1, 1, 1, 1, 1, 1, 1, 1, 1, 1, 1, 1, 1, 1, 1, 1, 1, 1, 1, 1, 1, 1, 1, 1, 1, 1, 1, 1, 1, 1, 1, 1, 1, 1, 1, 1, 1, 1, 1, 1, 1, 1, 1, 1, 1, 1, 1, 1, 1, 1, 1, 1, 1, 1, 1, 1, 1, 1, 1, 1, 1, 1, 1, 1, 1, 1, 1, 1, 1, 1, 1, 1, 1, 1, 1, 1, 1, 1, 1, 1, 1, 1, 1, 1, 1, 1, 1, 1, 1, 1, 1, 1, 1, 1, 1, 1, 1, 1, 1, 1, 1, 1, 1, 1, 1, 1, 1, 1, 1, 1, 1, 1, 1, 1, 1, 1, 1, 1, 1, 1, 1, 1, 1, 1, 1, 1, 1, 1, 1, 1, 1, 1, 1, 1, 1, 1, 1, 1, 1, 1, 1, 1, 1, 1, 1, 1, 1, 1, 1, 1, 1, 1, 1, 1, 1, 1, 1, 1, 1, 1, 1, 1, 1, 1, 1, 1, 1, 1, 1, 1, 1, 1, 1, 1, 1, 1, 0, 0, 0, 0, 0, 0, 0, 0, 0, 0, 0, 0, 0, 0, 0, 0, 0, 0, 0, 0, 0, 0, 0, 0, 0, 0, 0, 0, 0, 0, 0, 0, 0, 0, 0, 0, 0, 0, 0, 0, 0, 0, 0, 0, 0, 0, 0, 0, 0, 0, 0, 0, 0, 0, 0, 0, 0, 0, 0, 0, 0, 0, 0, 0, 0, 0, 0, 0, 0, 0, 0, 0, 0, 0, 0, 0, 0, 0, 0, 0, 0, 0, 0, 0, 0, 0, 0, 0, 0, 0, 0, 0, 0, 0, 0, 0, 0, 0, 0, 0, 0, 0, 0, 0, 0, 0, 0, 0, 0, 0, 0, 0, 0, 0, 0, 0, 0, 0, 0, 0, 0, 0, 0, 0, 0, 0, 0, 0, 0, 0, 0, 0, 0, 0, 0, 0, 0, 0, 0, 0, 0, 0, 0, 0, 0, 0, 0, 0, 0, 0, 0, 0, 0, 0, 0, 0, 0, 0, 0, 0, 0, 0, 0, 0, 0, 0, 0, 0, 0, 0, 0, 0, 0, 0, 0, 0, 0, 0, 0, 0, 0, 0, 0, 0, 0, 0, 0, 0, 0, 0, 0, 0, 0, 0, 0, 0, 0, 0, 0, 0, 0, 0, 0, 0, 0, 0, 0, 0, 0, 0, 0, 0, 0, 0, 0, 0, 0, 0, 0, 0, 0, 0, 0, 0, 1, 1, 1, 1, 1, 1, 1, 1, 1, 1, 1, 1, 1, 1, 1, 1, 1, 1, 1, 1, 1, 1, 1, 1, 1, 1, 1, 1, 1, 1, 1, 1, 1, 1, 1, 1, 1, 1, 1, 1, 1, 1, 1, 1, 1, 1, 1, 1, 1, 1, 1, 1, 1, 1, 1, 1, 1, 1, 1, 1, 1, 1, 1, 1, 1, 1, 1, 1, 1, 1, 1, 1, 1, 1, 1, 1, 1, 1, 1, 1, 1, 1, 1, 1, 1, 1, 1, 1, 1, 1, 1, 1, 1, 1, 1, 1, 1, 1, 1, 1, 1, 1, 1, 1, 1, 1, 1, 1, 1, 1, 1, 1, 1, 1, 1, 1, 1, 1, 1, 1, 1, 1, 1, 1, 1, 1, 1, 1, 1, 1, 1, 1, 1, 1, 1, 1, 1, 1, 1, 1, 1, 1, 1, 1, 1, 1, 1, 1, 1, 1, 1, 1, 1, 1, 1, 1, 1, 1, 1, 1, 1, 1, 1, 1, 1, 1, 1, 1, 1, 1, 1, 1, 1, 1, 1, 1, 1, 1, 1, 1, 1, 1, 1, 1, 1, 1, 1, 1, 1, 1, 1, 1, 1, 1, 1, 1, 1, 1, 1, 1, 1, 1, 1, 1, 1, 1, 1, 1, 1, 1, 1, 1, 1, 1, 1, 1, 1, 1, 1, 1, 1, 1, 1, 1])
me_sphere_001.polygons.foreach_set('material_index', [1, 1, 1, 1, 1, 1, 1, 1, 1, 1, 1, 1, 1, 1, 1, 1, 1, 1, 1, 1, 1, 1, 1, 1, 1, 1, 1, 1, 1, 1, 1, 1, 1, 1, 1, 1, 1, 1, 1, 1, 1, 1, 1, 1, 1, 1, 1, 1, 1, 1, 1, 1, 1, 1, 1, 1, 1, 1, 1, 1, 1, 1, 1, 1, 1, 1, 1, 1, 1, 1, 1, 1, 1, 1, 1, 1, 1, 1, 1, 1, 1, 1, 1, 1, 1, 1, 1, 1, 1, 1, 1, 1, 1, 1, 1, 1, 1, 1, 1, 1, 1, 1, 1, 1, 1, 1, 1, 1, 1, 1, 1, 1, 1, 1, 1, 1, 1, 1, 1, 1, 1, 1, 1, 1, 1, 1, 1, 1, 1, 1, 1, 1, 1, 1, 1, 1, 1, 1, 1, 1, 1, 1, 1, 1, 1, 1, 1, 1, 1, 1, 1, 1, 1, 1, 1, 1, 1, 1, 1, 1, 1, 1, 1, 1, 1, 1, 1, 1, 1, 1, 1, 1, 1, 1, 1, 1, 1, 1, 1, 1, 1, 1, 1, 1, 1, 1, 1, 1, 1, 1, 1, 1, 1, 1, 1, 1, 1, 1, 1, 1, 1, 1, 1, 1, 1, 1, 1, 1, 1, 1, 1, 1, 1, 1, 1, 1, 1, 1, 1, 1, 1, 1, 1, 1, 1, 1, 1, 1, 1, 1, 1, 1, 1, 1, 1, 1, 1, 1, 1, 1, 1, 1, 1, 1, 1, 1, 1, 1, 1, 1, 1, 1, 1, 1, 1, 1, 1, 0, 0, 0, 0, 0, 0, 0, 0, 0, 0, 0, 0, 0, 0, 0, 0, 0, 0, 0, 0, 0, 0, 0, 0, 0, 0, 0, 0, 0, 0, 0, 0, 0, 0, 0, 0, 0, 0, 0, 0, 0, 0, 0, 0, 0, 0, 0, 0, 0, 0, 0, 0, 0, 0, 0, 0, 0, 0, 0, 0, 0, 0, 0, 0, 0, 0, 0, 0, 0, 0, 0, 0, 0, 0, 0, 0, 0, 0, 0, 0, 0, 0, 0, 0, 0, 0, 0, 0, 0, 0, 0, 0, 0, 0, 0, 0, 0, 0, 0, 0, 0, 0, 0, 0, 0, 0, 0, 0, 0, 0, 0, 0, 0, 0, 0, 0, 0, 0, 0, 0, 0, 0, 0, 0, 0, 0, 0, 0, 0, 0, 0, 0, 0, 0, 0, 0, 0, 0, 0, 0, 0, 0, 0, 0, 0, 0, 0, 0, 0, 0, 0, 0, 0, 0, 0, 0, 0, 0, 0, 0, 0, 0, 0, 0, 0, 0, 0, 0, 0, 0, 0, 0, 0, 0, 0, 0, 0, 0, 0, 0, 0, 0, 0, 0, 0, 0, 0, 0, 0, 0, 0, 0, 0, 0, 0, 0, 0, 0, 0, 0, 0, 0, 0, 0, 0, 0, 0, 0, 0, 0, 0, 0, 0, 0, 0, 0, 0, 0, 0, 0, 0, 0, 0, 0, 2, 2, 2, 2, 2, 2, 2, 2, 2, 2, 2, 2, 2, 2, 2, 2, 2, 2, 2, 2, 2, 2, 2, 2, 2, 2, 2, 2, 2, 2, 2, 2, 2, 2, 2, 2, 2, 2, 2, 2, 2, 2, 2, 2, 2, 2, 2, 2, 2, 2, 2, 2, 2, 2, 2, 2, 2, 2, 2, 2, 2, 2, 2, 2, 2, 2, 2, 2, 2, 2, 2, 2, 2, 2, 2, 2, 2, 2, 2, 2, 2, 2, 2, 2, 2, 2, 2, 2, 2, 2, 2, 2, 2, 2, 2, 2, 2, 2, 2, 2, 2, 2, 2, 2, 2, 2, 2, 2, 2, 2, 2, 2, 2, 2, 2, 2, 2, 2, 2, 2, 2, 2, 2, 2, 2, 2, 2, 2, 2, 2, 2, 2, 2, 2, 2, 2, 2, 2, 2, 2, 2, 2, 2, 2, 2, 2, 2, 2, 2, 2, 2, 2, 2, 2, 2, 2, 2, 2, 2, 2, 2, 2, 2, 2, 2, 2, 2, 2, 2, 2, 2, 2, 2, 2, 2, 2, 2, 2, 2, 2, 2, 2, 2, 2, 2, 2, 2, 2, 2, 2, 2, 2, 2, 2, 2, 2, 2, 2, 2, 2, 2, 2, 2, 2, 2, 2, 2, 2, 2, 2, 2, 2, 2, 2, 2, 2, 2, 2, 2, 2, 2, 2, 2, 2])
me_sphere_001.materials.append(mat_material_002)
me_sphere_001.materials.append(mat_material_001)
me_sphere_001.materials.append(mat_material_003)
me_sphere_001.use_remesh_preserve_volume = False
me_sphere_001.use_remesh_preserve_attributes = False
me_sphere_001.use_mirror_vertex_groups = False
me_sphere_001.update()
me_plane_002 = bpy.data.meshes.new('Plane.002')
me_plane_002.from_pydata([(-1.0, -1.0, 0.0), (1.0, -1.0, 0.0), (-1.0, 1.0, 0.0), (1.0, 1.0, 0.0)], [], [(0, 1, 3, 2)])
me_plane_002.materials.append(mat_material_004)
me_plane_002.use_remesh_preserve_volume = False
me_plane_002.use_remesh_preserve_attributes = False
me_plane_002.use_mirror_vertex_groups = False
me_plane_002.update()
me_plane_001 = bpy.data.meshes.new('Plane.001')
me_plane_001.from_pydata([(-1.0, -1.0, 0.0), (1.0, -1.0, 0.0), (-1.0, 1.0, 0.0), (1.0, 1.0, 0.0)], [], [(0, 1, 3, 2)])
me_plane_001.materials.append(mat_material_004)
me_plane_001.use_remesh_preserve_volume = False
me_plane_001.use_remesh_preserve_attributes = False
me_plane_001.use_mirror_vertex_groups = False
me_plane_001.update()
me_plane = bpy.data.meshes.new('Plane')
me_plane.from_pydata([(-1.0, -1.0, 0.0), (1.0, -1.0, 0.0), (-1.0, 1.0, 0.0), (1.0, 1.0, 0.0)], [], [(0, 1, 3, 2)])
me_plane.use_remesh_preserve_volume = False
me_plane.use_remesh_preserve_attributes = False
me_plane.use_mirror_vertex_groups = False
me_plane.update()

# ---- objects
ob_sphere_001 = bpy.data.objects.new('Sphere.001', me_sphere_001)
ob_camera = bpy.data.objects.new('Camera', cam_camera)
ob_plane_002 = bpy.data.objects.new('Plane.002', me_plane_002)
ob_plane_001 = bpy.data.objects.new('Plane.001', me_plane_001)
ob_plane = bpy.data.objects.new('Plane', me_plane)

# ---- transforms, parenting, visibility, modifiers, constraints
ob_sphere_001.location = (0.0, 0.1362, 0.8061)
ob_sphere_001.rotation_euler = (1.22, -7.631e-17, 1.352e-17)
ob_sphere_001.scale = (0.4959, 0.7084, 0.3586)
ob_sphere_001.lineart.crease_threshold = 0.0
_m = ob_sphere_001.modifiers.new('Subsurf', 'SUBSURF')
_m.uv_smooth = 'PRESERVE_CORNERS'
_m.levels = 3
_m.render_levels = 3
_m.show_only_control_edges = False
ob_camera.location = (-3.979, -9.349, 6.925)
ob_camera.rotation_euler = (1.032, 6.342e-07, -0.3962)
ob_camera.scale = (1.0, 1.0, 1.0)
ob_camera.lock_rotations_4d = False
ob_camera.empty_display_type = 'ARROWS'
ob_camera.color = (0.0, 0.0, 0.0, 0.0)
ob_camera.display_type = 'WIRE'
ob_camera.lineart.crease_threshold = 0.0
ob_plane_002.location = (5.849, -4.339, 5.343)
ob_plane_002.rotation_euler = (0.8806, 0.01391, 0.7444)
ob_plane_002.scale = (2.023, 2.023, 2.023)
ob_plane_002.lineart.crease_threshold = 0.0
ob_plane_001.location = (-5.018, -4.339, 5.343)
ob_plane_001.rotation_euler = (0.8957, 1.733e-16, -0.6158)
ob_plane_001.scale = (2.023, 2.023, 2.023)
ob_plane_001.lineart.crease_threshold = 0.0
ob_plane.location = (0.1105, -0.4653, 0.001188)
ob_plane.scale = (10.0, 10.0, 10.0)
ob_plane.lineart.crease_threshold = 0.0

# ---- collection membership
col_collection_1.objects.link(ob_sphere_001)
col_collection_1.objects.link(ob_camera)
col_collection_3.objects.link(ob_plane_002)
col_collection_3.objects.link(ob_plane_001)
col_collection_3.objects.link(ob_plane)

# ---- scene / render settings (as saved in the file)
scene.camera = ob_camera
scene.frame_start = 1; scene.frame_end = 250; scene.frame_set(1)
scene.render.engine = 'CYCLES'
scene.render.dither_intensity = 0.0
scene.cycles.use_denoising = False
scene.cycles.samples = 500
scene.cycles.sampling_pattern = 'TABULATED_SOBOL'
scene.cycles.light_sampling_threshold = 0.0
scene.cycles.use_adaptive_sampling = False
scene.cycles.use_light_tree = False
scene.cycles.blur_glossy = 0.0
scene.cycles.pixel_filter_type = 'GAUSSIAN'
scene.cycles.sample_clamp_indirect = 0.0
scene.view_settings.view_transform = 'Standard'
bpy.context.view_layer.update()
